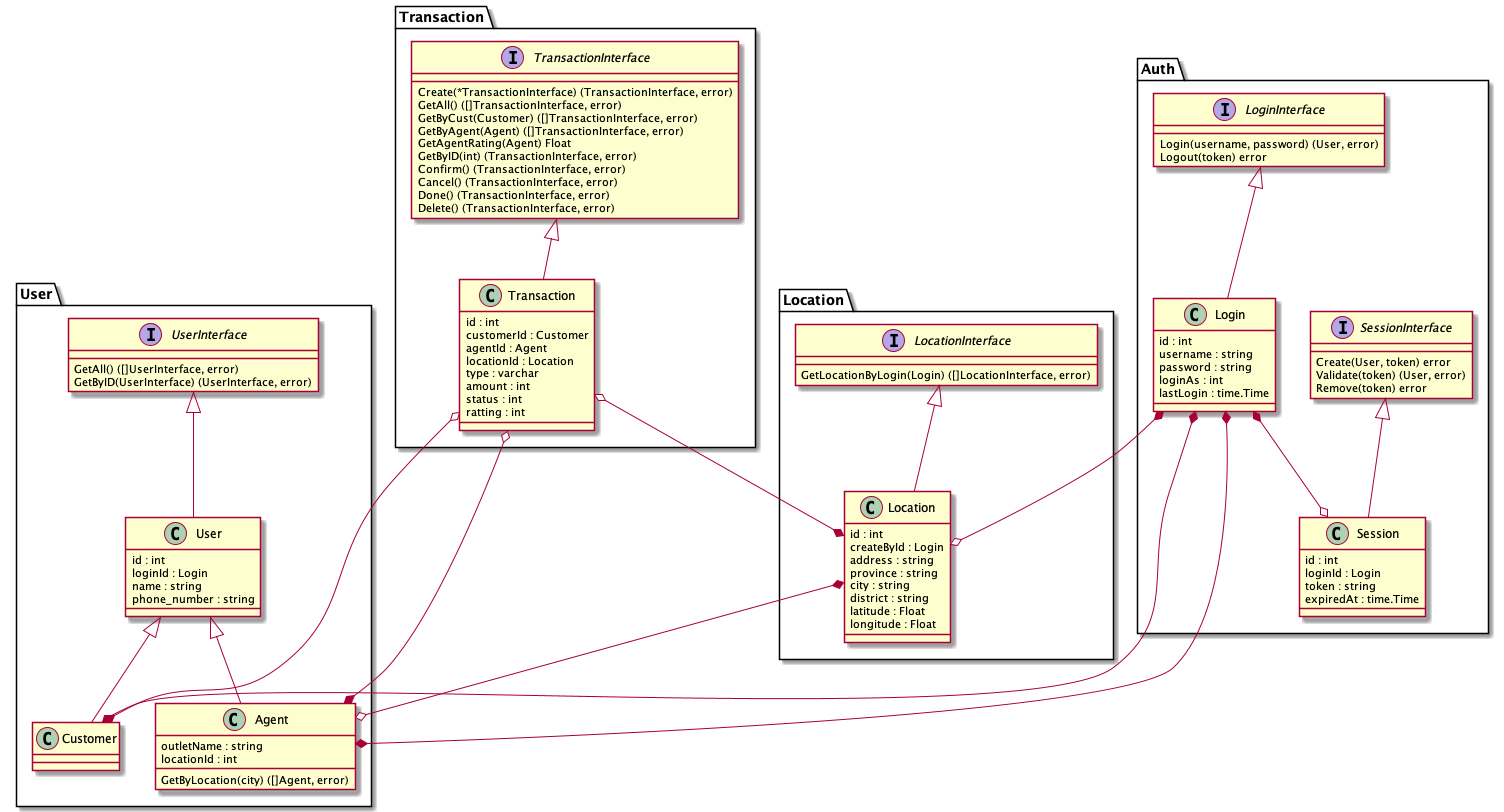

The diagram above was rendered by PlantUML. Its source (embedded in the PNG):
@startuml

package Transaction <<folder>> {

    interface TransactionInterface {
        Create(*TransactionInterface) (TransactionInterface, error)
        GetAll() ([]TransactionInterface, error)
        GetByCust(Customer) ([]TransactionInterface, error)
        GetByAgent(Agent) ([]TransactionInterface, error)
        GetAgentRating(Agent) Float
        GetByID(int) (TransactionInterface, error)
        Confirm() (TransactionInterface, error)
        Cancel() (TransactionInterface, error)
        Done() (TransactionInterface, error)
        Delete() (TransactionInterface, error)
    }

    class Transaction {
        id : int
        customerId : Customer
        agentId : Agent
        locationId : Location
        type : varchar
        amount : int
        status : int
        ratting : int
    }

    TransactionInterface <|-- Transaction

}

package User <<folder>> {

    interface UserInterface {
        GetAll() ([]UserInterface, error)
        GetByID(UserInterface) (UserInterface, error)
    }

    class User {
        id : int
        loginId : Login
        name : string
        phone_number : string
    }

    class Customer {
    }

    class Agent {
        outletName : string
        locationId : int
        GetByLocation(city) ([]Agent, error)
    }

    UserInterface <|-- User
    User <|-- Customer
    User <|-- Agent

}

Package Auth <<folder>> {

    interface LoginInterface {
        Login(username, password) (User, error)
        Logout(token) error
    }

    interface SessionInterface {
        Create(User, token) error
        Validate(token) (User, error)
        Remove(token) error
    }

    class Login {
        id : int
        username : string
        password : string
        loginAs : int
        lastLogin : time.Time
    }

    class Session {
        id : int
        loginId : Login
        token : string
        expiredAt : time.Time
    }

    LoginInterface <|-- Login
    SessionInterface <|-- Session

}

package Location {

    interface LocationInterface {
        GetLocationByLogin(Login) ([]LocationInterface, error)
    }

    class Location {
        id : int
        createById : Login
        address : string
        province : string
        city : string
        district : string
        latitude : Float
        longitude : Float
    }

    LocationInterface <|-- Location
}

Transaction o--* Customer
Transaction o--* Agent
Transaction o--* Location
Login *--* Customer
Login *--* Agent
Location *--o Agent
Login *--o Session
Login *--o Location

@enduml